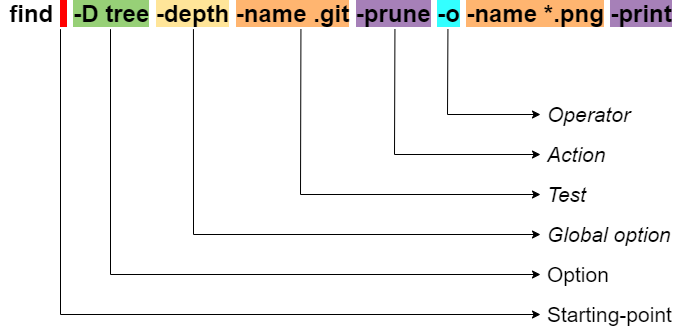

The diagram above was exported from draw.io. Its source (the exported page's mxGraphModel, read from the mxfile embedded in the PNG):
<mxGraphModel dx="768" dy="531" grid="1" gridSize="10" guides="1" tooltips="1" connect="1" arrows="1" fold="1" page="1" pageScale="1" pageWidth="827" pageHeight="1169" math="0" shadow="0">
  <root>
    <mxCell id="0" />
    <mxCell id="1" parent="0" />
    <mxCell id="GZ1_erx6GErdiBPEah6h-1" value="&lt;b&gt;&lt;font style=&quot;font-size: 24px&quot;&gt;find&amp;nbsp;&lt;span style=&quot;background-color: rgb(255 , 0 , 0)&quot;&gt; &lt;/span&gt;&amp;nbsp;&lt;span style=&quot;background-color: rgb(151 , 208 , 119)&quot;&gt;-D tree&lt;/span&gt;&amp;nbsp;&lt;span style=&quot;background-color: rgb(255 , 229 , 153)&quot;&gt;-depth&lt;/span&gt;&amp;nbsp;&lt;span style=&quot;background-color: rgb(255 , 181 , 112)&quot;&gt;-name .git&lt;/span&gt; &lt;span style=&quot;background-color: rgb(166 , 128 , 184)&quot;&gt;-prune&lt;/span&gt; &lt;span style=&quot;background-color: rgb(51 , 255 , 255)&quot;&gt;-o&lt;/span&gt; &lt;span style=&quot;background-color: rgb(255 , 181 , 112)&quot;&gt;-name *.png&lt;/span&gt; &lt;span style=&quot;background-color: rgb(166 , 128 , 184)&quot;&gt;-print&lt;/span&gt;&lt;/font&gt;&lt;/b&gt;" style="text;html=1;align=center;verticalAlign=middle;resizable=0;points=[];autosize=1;strokeColor=none;fillColor=none;" vertex="1" parent="1">
      <mxGeometry x="20" y="170" width="680" height="20" as="geometry" />
    </mxCell>
    <mxCell id="GZ1_erx6GErdiBPEah6h-2" value="" style="endArrow=classic;html=1;rounded=0;fontSize=24;exitX=0.658;exitY=1.233;exitDx=0;exitDy=0;exitPerimeter=0;" edge="1" parent="1" source="GZ1_erx6GErdiBPEah6h-1">
      <mxGeometry width="50" height="50" relative="1" as="geometry">
        <mxPoint x="310" y="290" as="sourcePoint" />
        <mxPoint x="560" y="280" as="targetPoint" />
        <Array as="points">
          <mxPoint x="467" y="280" />
        </Array>
      </mxGeometry>
    </mxCell>
    <mxCell id="GZ1_erx6GErdiBPEah6h-3" value="&lt;font style=&quot;font-size: 21px&quot;&gt;Operator&lt;/font&gt;" style="text;html=1;align=left;verticalAlign=middle;resizable=0;points=[];autosize=1;strokeColor=none;fillColor=none;fontSize=24;fontStyle=2" vertex="1" parent="1">
      <mxGeometry x="565" y="260" width="100" height="40" as="geometry" />
    </mxCell>
    <mxCell id="GZ1_erx6GErdiBPEah6h-4" value="" style="endArrow=classic;html=1;rounded=0;fontSize=24;exitX=0.658;exitY=1.233;exitDx=0;exitDy=0;exitPerimeter=0;" edge="1" parent="1">
      <mxGeometry width="50" height="50" relative="1" as="geometry">
        <mxPoint x="414.44000000000005" y="194.65999999999997" as="sourcePoint" />
        <mxPoint x="560" y="320" as="targetPoint" />
        <Array as="points">
          <mxPoint x="414" y="320" />
        </Array>
      </mxGeometry>
    </mxCell>
    <mxCell id="GZ1_erx6GErdiBPEah6h-5" value="&lt;font style=&quot;font-size: 21px&quot;&gt;Action&lt;/font&gt;" style="text;html=1;align=left;verticalAlign=middle;resizable=0;points=[];autosize=1;strokeColor=none;fillColor=none;fontSize=24;fontStyle=2" vertex="1" parent="1">
      <mxGeometry x="565" y="300" width="70" height="40" as="geometry" />
    </mxCell>
    <mxCell id="GZ1_erx6GErdiBPEah6h-6" value="" style="endArrow=classic;html=1;rounded=0;fontSize=24;exitX=0.658;exitY=1.233;exitDx=0;exitDy=0;exitPerimeter=0;" edge="1" parent="1">
      <mxGeometry width="50" height="50" relative="1" as="geometry">
        <mxPoint x="320.44000000000005" y="194.65999999999997" as="sourcePoint" />
        <mxPoint x="560" y="360" as="targetPoint" />
        <Array as="points">
          <mxPoint x="320" y="360" />
        </Array>
      </mxGeometry>
    </mxCell>
    <mxCell id="GZ1_erx6GErdiBPEah6h-7" value="&lt;font style=&quot;font-size: 21px&quot;&gt;Test&lt;/font&gt;" style="text;html=1;align=left;verticalAlign=middle;resizable=0;points=[];autosize=1;strokeColor=none;fillColor=none;fontSize=24;fontStyle=2" vertex="1" parent="1">
      <mxGeometry x="565" y="340" width="50" height="40" as="geometry" />
    </mxCell>
    <mxCell id="GZ1_erx6GErdiBPEah6h-8" value="" style="endArrow=classic;html=1;rounded=0;fontSize=24;exitX=0.658;exitY=1.233;exitDx=0;exitDy=0;exitPerimeter=0;" edge="1" parent="1">
      <mxGeometry width="50" height="50" relative="1" as="geometry">
        <mxPoint x="212.94000000000005" y="194.65999999999997" as="sourcePoint" />
        <mxPoint x="560" y="400" as="targetPoint" />
        <Array as="points">
          <mxPoint x="213" y="400" />
        </Array>
      </mxGeometry>
    </mxCell>
    <mxCell id="GZ1_erx6GErdiBPEah6h-9" value="&lt;font style=&quot;font-size: 21px&quot;&gt;Global option&lt;/font&gt;" style="text;html=1;align=left;verticalAlign=middle;resizable=0;points=[];autosize=1;strokeColor=none;fillColor=none;fontSize=24;fontStyle=2" vertex="1" parent="1">
      <mxGeometry x="565" y="380" width="140" height="40" as="geometry" />
    </mxCell>
    <mxCell id="GZ1_erx6GErdiBPEah6h-10" value="" style="endArrow=classic;html=1;rounded=0;fontSize=24;exitX=0.658;exitY=1.233;exitDx=0;exitDy=0;exitPerimeter=0;" edge="1" parent="1">
      <mxGeometry width="50" height="50" relative="1" as="geometry">
        <mxPoint x="130.00000000000006" y="194.65999999999997" as="sourcePoint" />
        <mxPoint x="560" y="440" as="targetPoint" />
        <Array as="points">
          <mxPoint x="130" y="440" />
        </Array>
      </mxGeometry>
    </mxCell>
    <mxCell id="GZ1_erx6GErdiBPEah6h-11" value="&lt;font style=&quot;font-size: 21px&quot;&gt;Option&lt;/font&gt;" style="text;html=1;align=left;verticalAlign=middle;resizable=0;points=[];autosize=1;strokeColor=none;fillColor=none;fontSize=24;" vertex="1" parent="1">
      <mxGeometry x="565" y="420" width="80" height="40" as="geometry" />
    </mxCell>
    <mxCell id="GZ1_erx6GErdiBPEah6h-12" value="" style="endArrow=classic;html=1;rounded=0;fontSize=24;exitX=0.658;exitY=1.233;exitDx=0;exitDy=0;exitPerimeter=0;" edge="1" parent="1">
      <mxGeometry width="50" height="50" relative="1" as="geometry">
        <mxPoint x="80" y="194.65999999999997" as="sourcePoint" />
        <mxPoint x="560" y="480" as="targetPoint" />
        <Array as="points">
          <mxPoint x="80" y="480" />
        </Array>
      </mxGeometry>
    </mxCell>
    <mxCell id="GZ1_erx6GErdiBPEah6h-13" value="&lt;font style=&quot;font-size: 21px&quot;&gt;Starting-point&lt;/font&gt;" style="text;html=1;align=left;verticalAlign=middle;resizable=0;points=[];autosize=1;strokeColor=none;fillColor=none;fontSize=24;" vertex="1" parent="1">
      <mxGeometry x="565" y="460" width="140" height="40" as="geometry" />
    </mxCell>
  </root>
</mxGraphModel>